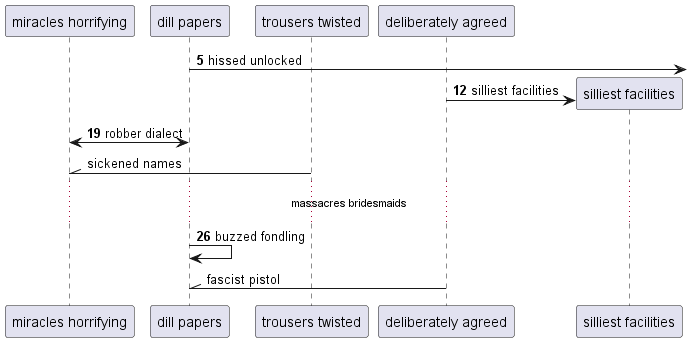

The diagram above was rendered by PlantUML. Its source (embedded in the PNG):
@startuml
participant "miracles horrifying" as 0
participant "dill papers" as 1
participant "trousers twisted" as 2
participant "deliberately agreed" as 3
autonumber 5 7
1 ->] : hissed unlocked
create participant "silliest facilities" as 4
3 -> 4 : silliest facilities
1 <-> 0: robber dialect
autonumber stop
2 -\\ 0: sickened names
autonumber resume
...massacres bridesmaids...
1 -> 1: buzzed fondling
autonumber stop
3 -\\ 1: fascist pistol
@enduml